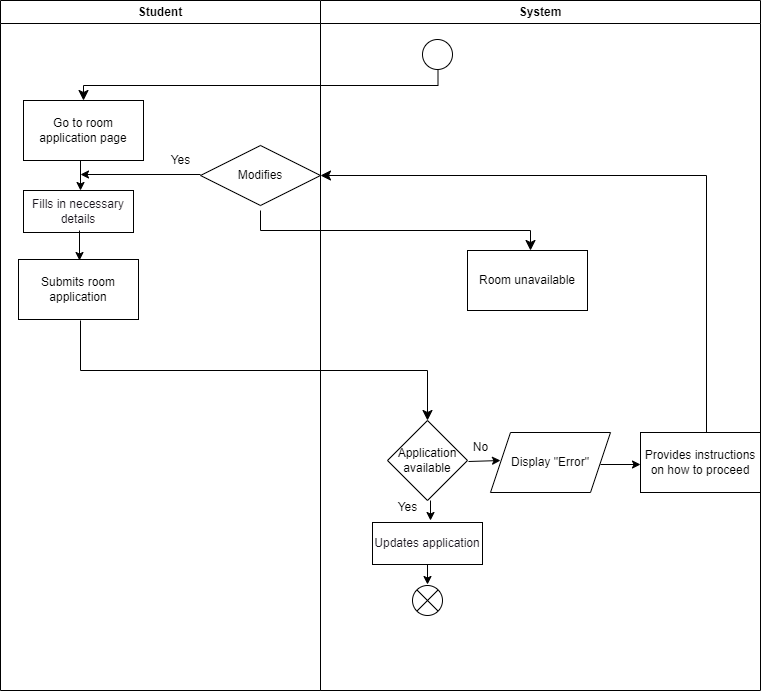

The diagram above was exported from draw.io. Its source (the exported page's mxGraphModel, read from the mxfile embedded in the PNG):
<mxGraphModel dx="1378" dy="1825" grid="1" gridSize="10" guides="1" tooltips="1" connect="1" arrows="1" fold="1" page="1" pageScale="1" pageWidth="850" pageHeight="1100" math="0" shadow="0">
  <root>
    <mxCell id="0" />
    <mxCell id="1" parent="0" />
    <mxCell id="2" value="" style="edgeStyle=elbowEdgeStyle;elbow=vertical;endArrow=classic;html=1;curved=0;rounded=0;endSize=8;startSize=8;" parent="1" edge="1">
      <mxGeometry width="50" height="50" relative="1" as="geometry">
        <mxPoint x="517.5" y="20" as="sourcePoint" />
        <mxPoint x="163.00000000000023" y="50" as="targetPoint" />
      </mxGeometry>
    </mxCell>
    <mxCell id="3" value="Go to room application page" style="rounded=0;whiteSpace=wrap;html=1;" parent="1" vertex="1">
      <mxGeometry x="103" y="50" width="120" height="60" as="geometry" />
    </mxCell>
    <mxCell id="6" value="" style="edgeStyle=elbowEdgeStyle;elbow=vertical;endArrow=classic;html=1;curved=0;rounded=0;endSize=8;startSize=8;entryX=0.5;entryY=0;entryDx=0;entryDy=0;" parent="1" target="7" edge="1">
      <mxGeometry width="50" height="50" relative="1" as="geometry">
        <mxPoint x="160" y="270" as="sourcePoint" />
        <mxPoint x="510" y="280" as="targetPoint" />
      </mxGeometry>
    </mxCell>
    <mxCell id="7" value="Application available" style="rhombus;whiteSpace=wrap;html=1;" parent="1" vertex="1">
      <mxGeometry x="467" y="370" width="80" height="80" as="geometry" />
    </mxCell>
    <mxCell id="9" value="" style="endArrow=classic;html=1;" parent="1" edge="1">
      <mxGeometry width="50" height="50" relative="1" as="geometry">
        <mxPoint x="507" y="514" as="sourcePoint" />
        <mxPoint x="507" y="534" as="targetPoint" />
      </mxGeometry>
    </mxCell>
    <mxCell id="10" value="Yes" style="text;html=1;align=center;verticalAlign=middle;resizable=0;points=[];autosize=1;strokeColor=none;fillColor=none;" parent="1" vertex="1">
      <mxGeometry x="467" y="442" width="40" height="30" as="geometry" />
    </mxCell>
    <mxCell id="11" value="" style="endArrow=classic;html=1;" parent="1" edge="1">
      <mxGeometry width="50" height="50" relative="1" as="geometry">
        <mxPoint x="548" y="411" as="sourcePoint" />
        <mxPoint x="580" y="410" as="targetPoint" />
      </mxGeometry>
    </mxCell>
    <mxCell id="12" value="No" style="text;html=1;align=center;verticalAlign=middle;resizable=0;points=[];autosize=1;strokeColor=none;fillColor=none;" parent="1" vertex="1">
      <mxGeometry x="540" y="382" width="40" height="30" as="geometry" />
    </mxCell>
    <mxCell id="13" value="Display &quot;Error&quot;" style="shape=parallelogram;perimeter=parallelogramPerimeter;whiteSpace=wrap;html=1;fixedSize=1;" parent="1" vertex="1">
      <mxGeometry x="570" y="382" width="120" height="60" as="geometry" />
    </mxCell>
    <mxCell id="14" value="" style="endArrow=classic;html=1;" parent="1" edge="1">
      <mxGeometry width="50" height="50" relative="1" as="geometry">
        <mxPoint x="680" y="414" as="sourcePoint" />
        <mxPoint x="720" y="414" as="targetPoint" />
      </mxGeometry>
    </mxCell>
    <mxCell id="15" value="" style="edgeStyle=elbowEdgeStyle;elbow=vertical;endArrow=classic;html=1;curved=0;rounded=0;endSize=8;startSize=8;entryX=1;entryY=0.5;entryDx=0;entryDy=0;" parent="1" target="16" edge="1">
      <mxGeometry width="50" height="50" relative="1" as="geometry">
        <mxPoint x="786" y="409" as="sourcePoint" />
        <mxPoint x="400" y="169" as="targetPoint" />
        <Array as="points">
          <mxPoint x="420" y="125" />
          <mxPoint x="780" y="140" />
          <mxPoint x="736" y="169" />
          <mxPoint x="596" y="129" />
        </Array>
      </mxGeometry>
    </mxCell>
    <mxCell id="16" value="Modifies" style="rhombus;whiteSpace=wrap;html=1;fontFamily=Helvetica;fontSize=12;fontColor=default;align=center;strokeColor=default;fillColor=default;" parent="1" vertex="1">
      <mxGeometry x="280" y="95" width="120" height="60" as="geometry" />
    </mxCell>
    <mxCell id="24" value="" style="shape=sumEllipse;perimeter=ellipsePerimeter;whiteSpace=wrap;html=1;backgroundOutline=1;" parent="1" vertex="1">
      <mxGeometry x="492" y="535" width="30" height="30" as="geometry" />
    </mxCell>
    <mxCell id="25" value="&lt;font color=&quot;#18141d&quot;&gt;Fills in necessary details&lt;/font&gt;" style="rounded=0;whiteSpace=wrap;html=1;fontFamily=Helvetica;fontSize=12;fontColor=rgb(240, 240, 240);align=center;strokeColor=#000000;fillColor=#FFFFFF;" parent="1" vertex="1">
      <mxGeometry x="103" y="140" width="110" height="42" as="geometry" />
    </mxCell>
    <mxCell id="26" value="" style="endArrow=classic;html=1;" parent="1" edge="1">
      <mxGeometry width="50" height="50" relative="1" as="geometry">
        <mxPoint x="160" y="110" as="sourcePoint" />
        <mxPoint x="160" y="140" as="targetPoint" />
      </mxGeometry>
    </mxCell>
    <mxCell id="31" value="" style="endArrow=classic;html=1;" parent="1" edge="1">
      <mxGeometry width="50" height="50" relative="1" as="geometry">
        <mxPoint x="510" y="450" as="sourcePoint" />
        <mxPoint x="510" y="470" as="targetPoint" />
      </mxGeometry>
    </mxCell>
    <mxCell id="32" value="&lt;font color=&quot;#18141d&quot;&gt;Updates application&lt;/font&gt;" style="rounded=0;whiteSpace=wrap;html=1;fontFamily=Helvetica;fontSize=12;fontColor=rgb(240, 240, 240);align=center;strokeColor=#000000;fillColor=#FFFFFF;" parent="1" vertex="1">
      <mxGeometry x="452" y="472" width="110" height="42" as="geometry" />
    </mxCell>
    <mxCell id="34" value="Provides instructions on how to proceed" style="rounded=0;whiteSpace=wrap;html=1;" parent="1" vertex="1">
      <mxGeometry x="720" y="382" width="120" height="60" as="geometry" />
    </mxCell>
    <mxCell id="35" value="" style="endArrow=classic;html=1;" parent="1" edge="1">
      <mxGeometry width="50" height="50" relative="1" as="geometry">
        <mxPoint x="280" y="124" as="sourcePoint" />
        <mxPoint x="160" y="124" as="targetPoint" />
      </mxGeometry>
    </mxCell>
    <mxCell id="36" value="Yes" style="text;html=1;align=center;verticalAlign=middle;resizable=0;points=[];autosize=1;strokeColor=none;fillColor=none;" parent="1" vertex="1">
      <mxGeometry x="240" y="95" width="40" height="30" as="geometry" />
    </mxCell>
    <mxCell id="37" value="" style="edgeStyle=elbowEdgeStyle;elbow=vertical;endArrow=classic;html=1;curved=0;rounded=0;endSize=8;startSize=8;" parent="1" edge="1">
      <mxGeometry width="50" height="50" relative="1" as="geometry">
        <mxPoint x="340" y="160" as="sourcePoint" />
        <mxPoint x="610" y="200" as="targetPoint" />
      </mxGeometry>
    </mxCell>
    <mxCell id="38" value="Room unavailable" style="rounded=0;whiteSpace=wrap;html=1;" parent="1" vertex="1">
      <mxGeometry x="547" y="200" width="120" height="60" as="geometry" />
    </mxCell>
    <mxCell id="39" value="Student" style="swimlane;whiteSpace=wrap;html=1;" parent="1" vertex="1">
      <mxGeometry x="80" y="-50" width="320" height="690" as="geometry" />
    </mxCell>
    <mxCell id="5" value="Submits room application" style="rounded=0;whiteSpace=wrap;html=1;" parent="39" vertex="1">
      <mxGeometry x="18" y="259" width="120" height="60" as="geometry" />
    </mxCell>
    <mxCell id="46" value="" style="endArrow=classic;html=1;exitX=0.517;exitY=0.183;exitDx=0;exitDy=0;exitPerimeter=0;" edge="1" parent="39">
      <mxGeometry width="50" height="50" relative="1" as="geometry">
        <mxPoint x="79" y="230" as="sourcePoint" />
        <mxPoint x="79" y="260" as="targetPoint" />
      </mxGeometry>
    </mxCell>
    <mxCell id="40" value="System" style="swimlane;whiteSpace=wrap;html=1;" parent="1" vertex="1">
      <mxGeometry x="400" y="-50" width="440" height="690" as="geometry" />
    </mxCell>
    <mxCell id="42" value="" style="ellipse;" parent="40" vertex="1">
      <mxGeometry x="102" y="39" width="30" height="30" as="geometry" />
    </mxCell>
  </root>
</mxGraphModel>